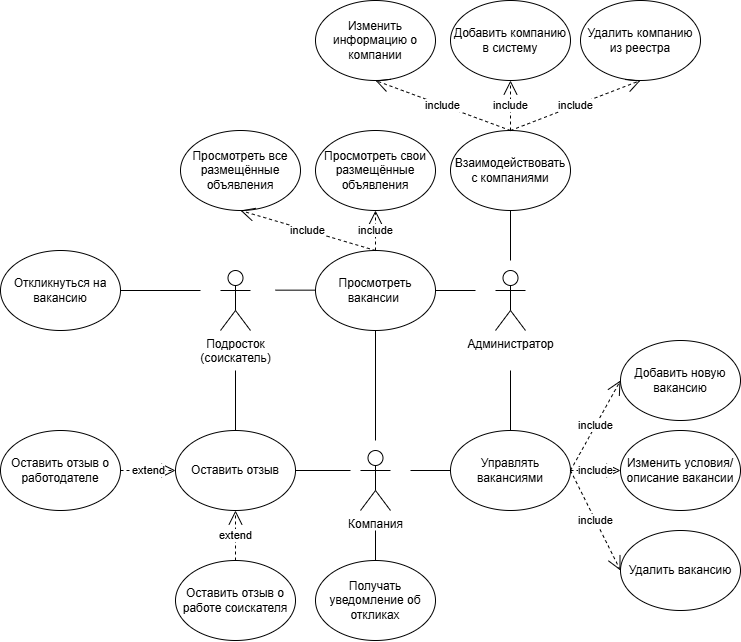

The diagram above was exported from draw.io. Its source (the exported page's mxGraphModel, read from the mxfile embedded in the PNG):
<mxGraphModel dx="1195" dy="650" grid="1" gridSize="10" guides="1" tooltips="1" connect="1" arrows="1" fold="1" page="1" pageScale="1" pageWidth="827" pageHeight="1169" math="0" shadow="0">
  <root>
    <mxCell id="0" />
    <mxCell id="1" parent="0" />
    <mxCell id="IOwbCquqdayzALQit3fW-1" value="Управлять вакансиями" style="ellipse;whiteSpace=wrap;html=1;" parent="1" vertex="1">
      <mxGeometry x="490" y="470" width="120" height="80" as="geometry" />
    </mxCell>
    <mxCell id="IOwbCquqdayzALQit3fW-2" value="Компания" style="shape=umlActor;verticalLabelPosition=bottom;verticalAlign=top;html=1;outlineConnect=0;" parent="1" vertex="1">
      <mxGeometry x="400" y="490" width="30" height="60" as="geometry" />
    </mxCell>
    <mxCell id="IOwbCquqdayzALQit3fW-3" value="Добавить новую вакансию" style="ellipse;whiteSpace=wrap;html=1;" parent="1" vertex="1">
      <mxGeometry x="660" y="380" width="120" height="80" as="geometry" />
    </mxCell>
    <mxCell id="IOwbCquqdayzALQit3fW-4" value="Изменить условия/описание вакансии" style="ellipse;whiteSpace=wrap;html=1;" parent="1" vertex="1">
      <mxGeometry x="660" y="470" width="120" height="80" as="geometry" />
    </mxCell>
    <mxCell id="IOwbCquqdayzALQit3fW-5" value="Удалить вакансию" style="ellipse;whiteSpace=wrap;html=1;" parent="1" vertex="1">
      <mxGeometry x="660" y="570" width="120" height="80" as="geometry" />
    </mxCell>
    <mxCell id="IOwbCquqdayzALQit3fW-6" value="Просмотреть все размещённые объявления" style="ellipse;whiteSpace=wrap;html=1;" parent="1" vertex="1">
      <mxGeometry x="220" y="170" width="120" height="80" as="geometry" />
    </mxCell>
    <mxCell id="IOwbCquqdayzALQit3fW-7" value="Оставить отзыв о работе соискателя" style="ellipse;whiteSpace=wrap;html=1;" parent="1" vertex="1">
      <mxGeometry x="215" y="600" width="120" height="80" as="geometry" />
    </mxCell>
    <mxCell id="IOwbCquqdayzALQit3fW-8" value="" style="endArrow=none;html=1;rounded=0;entryX=0;entryY=0.5;entryDx=0;entryDy=0;" parent="1" target="IOwbCquqdayzALQit3fW-1" edge="1">
      <mxGeometry width="50" height="50" relative="1" as="geometry">
        <mxPoint x="450" y="510" as="sourcePoint" />
        <mxPoint x="720" y="470" as="targetPoint" />
      </mxGeometry>
    </mxCell>
    <mxCell id="IOwbCquqdayzALQit3fW-9" value="Подросток&lt;div&gt;(соискатель)&lt;/div&gt;" style="shape=umlActor;verticalLabelPosition=bottom;verticalAlign=top;html=1;outlineConnect=0;" parent="1" vertex="1">
      <mxGeometry x="260" y="310" width="30" height="60" as="geometry" />
    </mxCell>
    <mxCell id="IOwbCquqdayzALQit3fW-10" value="Просмотреть вакансии&amp;nbsp;" style="ellipse;whiteSpace=wrap;html=1;" parent="1" vertex="1">
      <mxGeometry x="355" y="290" width="120" height="80" as="geometry" />
    </mxCell>
    <mxCell id="IOwbCquqdayzALQit3fW-11" value="Откликнуться на вакансию" style="ellipse;whiteSpace=wrap;html=1;" parent="1" vertex="1">
      <mxGeometry x="40" y="290" width="120" height="80" as="geometry" />
    </mxCell>
    <mxCell id="IOwbCquqdayzALQit3fW-12" value="Получать уведомление об откликах" style="ellipse;whiteSpace=wrap;html=1;" parent="1" vertex="1">
      <mxGeometry x="355" y="600" width="120" height="80" as="geometry" />
    </mxCell>
    <mxCell id="IOwbCquqdayzALQit3fW-13" value="" style="endArrow=none;html=1;rounded=0;exitX=0.5;exitY=0;exitDx=0;exitDy=0;" parent="1" source="IOwbCquqdayzALQit3fW-12" edge="1">
      <mxGeometry width="50" height="50" relative="1" as="geometry">
        <mxPoint x="670" y="510" as="sourcePoint" />
        <mxPoint x="415" y="570" as="targetPoint" />
      </mxGeometry>
    </mxCell>
    <mxCell id="IOwbCquqdayzALQit3fW-14" value="Оставить отзыв о работодателе" style="ellipse;whiteSpace=wrap;html=1;" parent="1" vertex="1">
      <mxGeometry x="40" y="470" width="120" height="80" as="geometry" />
    </mxCell>
    <mxCell id="IOwbCquqdayzALQit3fW-15" value="Администратор" style="shape=umlActor;verticalLabelPosition=bottom;verticalAlign=top;html=1;outlineConnect=0;" parent="1" vertex="1">
      <mxGeometry x="535" y="310" width="30" height="60" as="geometry" />
    </mxCell>
    <mxCell id="IOwbCquqdayzALQit3fW-16" value="Взаимодействовать с компаниями" style="ellipse;whiteSpace=wrap;html=1;" parent="1" vertex="1">
      <mxGeometry x="490" y="170" width="120" height="80" as="geometry" />
    </mxCell>
    <mxCell id="IOwbCquqdayzALQit3fW-17" value="" style="endArrow=none;html=1;rounded=0;exitX=0.5;exitY=1;exitDx=0;exitDy=0;" parent="1" source="IOwbCquqdayzALQit3fW-16" edge="1">
      <mxGeometry width="50" height="50" relative="1" as="geometry">
        <mxPoint x="640" y="119.57999999999998" as="sourcePoint" />
        <mxPoint x="550" y="300" as="targetPoint" />
      </mxGeometry>
    </mxCell>
    <mxCell id="IOwbCquqdayzALQit3fW-18" value="Удалить компанию из реестра" style="ellipse;whiteSpace=wrap;html=1;" parent="1" vertex="1">
      <mxGeometry x="620" y="40" width="120" height="80" as="geometry" />
    </mxCell>
    <mxCell id="IOwbCquqdayzALQit3fW-19" value="Изменить информацию о компании" style="ellipse;whiteSpace=wrap;html=1;" parent="1" vertex="1">
      <mxGeometry x="355" y="40" width="120" height="80" as="geometry" />
    </mxCell>
    <mxCell id="IOwbCquqdayzALQit3fW-20" value="Добавить компанию в систему" style="ellipse;whiteSpace=wrap;html=1;" parent="1" vertex="1">
      <mxGeometry x="490" y="40" width="120" height="80" as="geometry" />
    </mxCell>
    <mxCell id="IOwbCquqdayzALQit3fW-21" value="" style="endArrow=none;html=1;rounded=0;exitX=0.5;exitY=0;exitDx=0;exitDy=0;" parent="1" source="IOwbCquqdayzALQit3fW-1" edge="1">
      <mxGeometry width="50" height="50" relative="1" as="geometry">
        <mxPoint x="560" y="290" as="sourcePoint" />
        <mxPoint x="550" y="410" as="targetPoint" />
      </mxGeometry>
    </mxCell>
    <mxCell id="IOwbCquqdayzALQit3fW-22" value="" style="endArrow=none;html=1;rounded=0;entryX=0;entryY=0.5;entryDx=0;entryDy=0;" parent="1" edge="1">
      <mxGeometry width="50" height="50" relative="1" as="geometry">
        <mxPoint x="475" y="330" as="sourcePoint" />
        <mxPoint x="515" y="330" as="targetPoint" />
      </mxGeometry>
    </mxCell>
    <mxCell id="IOwbCquqdayzALQit3fW-23" value="" style="endArrow=none;html=1;rounded=0;entryX=0;entryY=0.5;entryDx=0;entryDy=0;" parent="1" edge="1">
      <mxGeometry width="50" height="50" relative="1" as="geometry">
        <mxPoint x="315" y="329.65999999999997" as="sourcePoint" />
        <mxPoint x="355" y="329.65999999999997" as="targetPoint" />
      </mxGeometry>
    </mxCell>
    <mxCell id="IOwbCquqdayzALQit3fW-24" value="" style="endArrow=none;html=1;rounded=0;exitX=1;exitY=0.5;exitDx=0;exitDy=0;" parent="1" source="IOwbCquqdayzALQit3fW-11" edge="1">
      <mxGeometry width="50" height="50" relative="1" as="geometry">
        <mxPoint x="200" y="330" as="sourcePoint" />
        <mxPoint x="240" y="330" as="targetPoint" />
      </mxGeometry>
    </mxCell>
    <mxCell id="IOwbCquqdayzALQit3fW-25" value="Просмотреть свои размещённые объявления" style="ellipse;whiteSpace=wrap;html=1;" parent="1" vertex="1">
      <mxGeometry x="355" y="170" width="120" height="80" as="geometry" />
    </mxCell>
    <mxCell id="IOwbCquqdayzALQit3fW-26" value="" style="endArrow=none;html=1;rounded=0;exitX=0.5;exitY=1;exitDx=0;exitDy=0;" parent="1" source="IOwbCquqdayzALQit3fW-10" edge="1">
      <mxGeometry width="50" height="50" relative="1" as="geometry">
        <mxPoint x="140" y="550" as="sourcePoint" />
        <mxPoint x="415" y="480" as="targetPoint" />
      </mxGeometry>
    </mxCell>
    <mxCell id="IOwbCquqdayzALQit3fW-27" value="include" style="endArrow=open;endSize=12;dashed=1;html=1;rounded=0;exitX=1;exitY=0.5;exitDx=0;exitDy=0;entryX=0;entryY=0.5;entryDx=0;entryDy=0;" parent="1" source="IOwbCquqdayzALQit3fW-1" target="IOwbCquqdayzALQit3fW-3" edge="1">
      <mxGeometry width="160" relative="1" as="geometry">
        <mxPoint x="690" y="320" as="sourcePoint" />
        <mxPoint x="850" y="320" as="targetPoint" />
      </mxGeometry>
    </mxCell>
    <mxCell id="IOwbCquqdayzALQit3fW-28" value="include" style="endArrow=open;endSize=12;dashed=1;html=1;rounded=0;entryX=0;entryY=0.5;entryDx=0;entryDy=0;exitX=1;exitY=0.5;exitDx=0;exitDy=0;" parent="1" target="IOwbCquqdayzALQit3fW-4" edge="1" source="IOwbCquqdayzALQit3fW-1">
      <mxGeometry width="160" relative="1" as="geometry">
        <mxPoint x="610" y="520" as="sourcePoint" />
        <mxPoint x="678" y="463" as="targetPoint" />
      </mxGeometry>
    </mxCell>
    <mxCell id="IOwbCquqdayzALQit3fW-29" value="include" style="endArrow=open;endSize=12;dashed=1;html=1;rounded=0;exitX=1;exitY=0.5;exitDx=0;exitDy=0;entryX=0;entryY=0.5;entryDx=0;entryDy=0;" parent="1" source="IOwbCquqdayzALQit3fW-1" target="IOwbCquqdayzALQit3fW-5" edge="1">
      <mxGeometry width="160" relative="1" as="geometry">
        <mxPoint x="620" y="530" as="sourcePoint" />
        <mxPoint x="678" y="463" as="targetPoint" />
      </mxGeometry>
    </mxCell>
    <mxCell id="IOwbCquqdayzALQit3fW-30" value="include" style="endArrow=open;endSize=12;dashed=1;html=1;rounded=0;exitX=0.5;exitY=0;exitDx=0;exitDy=0;entryX=0.5;entryY=1;entryDx=0;entryDy=0;" parent="1" source="IOwbCquqdayzALQit3fW-16" target="IOwbCquqdayzALQit3fW-18" edge="1">
      <mxGeometry x="0.0051" width="160" relative="1" as="geometry">
        <mxPoint x="620" y="530" as="sourcePoint" />
        <mxPoint x="720" y="180" as="targetPoint" />
        <mxPoint as="offset" />
      </mxGeometry>
    </mxCell>
    <mxCell id="IOwbCquqdayzALQit3fW-31" value="include" style="endArrow=open;endSize=12;dashed=1;html=1;rounded=0;entryX=0.5;entryY=1;entryDx=0;entryDy=0;" parent="1" target="IOwbCquqdayzALQit3fW-20" edge="1">
      <mxGeometry x="0.0051" width="160" relative="1" as="geometry">
        <mxPoint x="550" y="170" as="sourcePoint" />
        <mxPoint x="690" y="130" as="targetPoint" />
        <mxPoint as="offset" />
      </mxGeometry>
    </mxCell>
    <mxCell id="IOwbCquqdayzALQit3fW-32" value="include" style="endArrow=open;endSize=12;dashed=1;html=1;rounded=0;entryX=0.5;entryY=1;entryDx=0;entryDy=0;" parent="1" target="IOwbCquqdayzALQit3fW-19" edge="1">
      <mxGeometry x="0.0051" width="160" relative="1" as="geometry">
        <mxPoint x="550" y="170" as="sourcePoint" />
        <mxPoint x="690" y="130" as="targetPoint" />
        <mxPoint as="offset" />
      </mxGeometry>
    </mxCell>
    <mxCell id="IOwbCquqdayzALQit3fW-33" value="include" style="endArrow=open;endSize=12;dashed=1;html=1;rounded=0;entryX=0.5;entryY=1;entryDx=0;entryDy=0;exitX=0.5;exitY=0;exitDx=0;exitDy=0;" parent="1" source="IOwbCquqdayzALQit3fW-10" target="IOwbCquqdayzALQit3fW-6" edge="1">
      <mxGeometry x="0.0051" width="160" relative="1" as="geometry">
        <mxPoint x="560" y="180" as="sourcePoint" />
        <mxPoint x="425" y="130" as="targetPoint" />
        <mxPoint as="offset" />
      </mxGeometry>
    </mxCell>
    <mxCell id="IOwbCquqdayzALQit3fW-34" value="include" style="endArrow=open;endSize=12;dashed=1;html=1;rounded=0;entryX=0.5;entryY=1;entryDx=0;entryDy=0;exitX=0.5;exitY=0;exitDx=0;exitDy=0;" parent="1" source="IOwbCquqdayzALQit3fW-10" target="IOwbCquqdayzALQit3fW-25" edge="1">
      <mxGeometry x="0.0051" width="160" relative="1" as="geometry">
        <mxPoint x="425" y="300" as="sourcePoint" />
        <mxPoint x="285" y="260" as="targetPoint" />
        <mxPoint as="offset" />
      </mxGeometry>
    </mxCell>
    <mxCell id="IOwbCquqdayzALQit3fW-35" value="Оставить отзыв" style="ellipse;whiteSpace=wrap;html=1;" parent="1" vertex="1">
      <mxGeometry x="215" y="470" width="120" height="80" as="geometry" />
    </mxCell>
    <mxCell id="IOwbCquqdayzALQit3fW-36" value="" style="endArrow=none;html=1;rounded=0;exitX=1;exitY=0.5;exitDx=0;exitDy=0;" parent="1" source="IOwbCquqdayzALQit3fW-35" edge="1">
      <mxGeometry width="50" height="50" relative="1" as="geometry">
        <mxPoint x="325" y="339.65999999999997" as="sourcePoint" />
        <mxPoint x="390" y="510" as="targetPoint" />
      </mxGeometry>
    </mxCell>
    <mxCell id="IOwbCquqdayzALQit3fW-37" value="" style="endArrow=none;html=1;rounded=0;exitX=0.5;exitY=0;exitDx=0;exitDy=0;" parent="1" source="IOwbCquqdayzALQit3fW-35" edge="1">
      <mxGeometry width="50" height="50" relative="1" as="geometry">
        <mxPoint x="335" y="349.65999999999997" as="sourcePoint" />
        <mxPoint x="275" y="410" as="targetPoint" />
      </mxGeometry>
    </mxCell>
    <mxCell id="IOwbCquqdayzALQit3fW-38" value="extend" style="endArrow=open;endSize=12;dashed=1;html=1;rounded=0;exitX=0.5;exitY=0;exitDx=0;exitDy=0;entryX=0.5;entryY=1;entryDx=0;entryDy=0;" parent="1" source="IOwbCquqdayzALQit3fW-7" target="IOwbCquqdayzALQit3fW-35" edge="1">
      <mxGeometry x="0.0051" width="160" relative="1" as="geometry">
        <mxPoint x="425" y="300" as="sourcePoint" />
        <mxPoint x="220" y="510" as="targetPoint" />
        <mxPoint as="offset" />
      </mxGeometry>
    </mxCell>
    <mxCell id="IOwbCquqdayzALQit3fW-39" value="extend" style="endArrow=open;endSize=12;dashed=1;html=1;rounded=0;exitX=1;exitY=0.5;exitDx=0;exitDy=0;entryX=0;entryY=0.5;entryDx=0;entryDy=0;" parent="1" source="IOwbCquqdayzALQit3fW-14" target="IOwbCquqdayzALQit3fW-35" edge="1">
      <mxGeometry x="0.0051" width="160" relative="1" as="geometry">
        <mxPoint x="189" y="553" as="sourcePoint" />
        <mxPoint x="225" y="520" as="targetPoint" />
        <mxPoint as="offset" />
      </mxGeometry>
    </mxCell>
  </root>
</mxGraphModel>